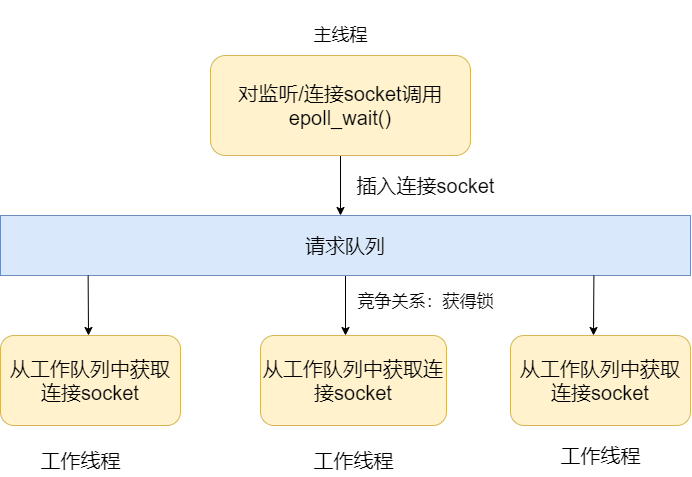

The diagram above was exported from draw.io. Its source (the exported page's mxGraphModel, read from the mxfile embedded in the PNG):
<mxGraphModel dx="981" dy="517" grid="1" gridSize="10" guides="1" tooltips="1" connect="1" arrows="1" fold="1" page="1" pageScale="1" pageWidth="827" pageHeight="1169" math="0" shadow="0">
  <root>
    <mxCell id="0" />
    <mxCell id="1" parent="0" />
    <mxCell id="YpFdNqDeVqqv1Sp9jYLL-11" style="edgeStyle=orthogonalEdgeStyle;rounded=0;orthogonalLoop=1;jettySize=auto;html=1;fontSize=20;" edge="1" parent="1" source="YpFdNqDeVqqv1Sp9jYLL-1" target="YpFdNqDeVqqv1Sp9jYLL-3">
      <mxGeometry relative="1" as="geometry">
        <Array as="points">
          <mxPoint x="395" y="280" />
          <mxPoint x="395" y="280" />
        </Array>
      </mxGeometry>
    </mxCell>
    <mxCell id="YpFdNqDeVqqv1Sp9jYLL-1" value="&lt;font style=&quot;font-size: 20px&quot;&gt;对监听/连接socket调用epoll_wait()&lt;/font&gt;" style="rounded=1;whiteSpace=wrap;html=1;fillColor=#fff2cc;strokeColor=#d6b656;" vertex="1" parent="1">
      <mxGeometry x="260" y="180" width="260" height="100" as="geometry" />
    </mxCell>
    <mxCell id="YpFdNqDeVqqv1Sp9jYLL-2" value="&lt;p style=&quot;line-height: 2.4&quot;&gt;&lt;font style=&quot;font-size: 18px&quot;&gt;主线程&lt;/font&gt;&lt;/p&gt;" style="text;html=1;align=center;verticalAlign=middle;resizable=0;points=[];autosize=1;strokeColor=none;fillColor=none;" vertex="1" parent="1">
      <mxGeometry x="355" y="125" width="70" height="70" as="geometry" />
    </mxCell>
    <mxCell id="YpFdNqDeVqqv1Sp9jYLL-14" style="edgeStyle=orthogonalEdgeStyle;rounded=0;orthogonalLoop=1;jettySize=auto;html=1;fontSize=20;" edge="1" parent="1" source="YpFdNqDeVqqv1Sp9jYLL-3" target="YpFdNqDeVqqv1Sp9jYLL-7">
      <mxGeometry relative="1" as="geometry">
        <Array as="points">
          <mxPoint x="395" y="400" />
          <mxPoint x="395" y="400" />
        </Array>
      </mxGeometry>
    </mxCell>
    <mxCell id="YpFdNqDeVqqv1Sp9jYLL-3" value="请求队列" style="rounded=0;whiteSpace=wrap;html=1;fontSize=20;fillColor=#dae8fc;strokeColor=#6c8ebf;" vertex="1" parent="1">
      <mxGeometry x="50" y="340" width="690" height="60" as="geometry" />
    </mxCell>
    <mxCell id="YpFdNqDeVqqv1Sp9jYLL-5" value="从工作队列中获取连接socket" style="rounded=1;whiteSpace=wrap;html=1;fontSize=20;fillColor=#fff2cc;strokeColor=#d6b656;" vertex="1" parent="1">
      <mxGeometry x="50" y="460" width="180" height="90" as="geometry" />
    </mxCell>
    <mxCell id="YpFdNqDeVqqv1Sp9jYLL-6" value="工作线程" style="text;html=1;align=center;verticalAlign=middle;resizable=0;points=[];autosize=1;strokeColor=none;fillColor=none;fontSize=20;" vertex="1" parent="1">
      <mxGeometry x="80" y="570" width="100" height="30" as="geometry" />
    </mxCell>
    <mxCell id="YpFdNqDeVqqv1Sp9jYLL-7" value="&lt;span&gt;从工作队列中获取连接socket&lt;/span&gt;" style="rounded=1;whiteSpace=wrap;html=1;fontSize=20;fillColor=#fff2cc;strokeColor=#d6b656;" vertex="1" parent="1">
      <mxGeometry x="310" y="460" width="186" height="90" as="geometry" />
    </mxCell>
    <mxCell id="YpFdNqDeVqqv1Sp9jYLL-8" value="工作线程" style="text;html=1;align=center;verticalAlign=middle;resizable=0;points=[];autosize=1;strokeColor=none;fillColor=none;fontSize=20;" vertex="1" parent="1">
      <mxGeometry x="353" y="570" width="100" height="30" as="geometry" />
    </mxCell>
    <mxCell id="YpFdNqDeVqqv1Sp9jYLL-9" value="&lt;span&gt;从工作队列中获取连接socket&lt;/span&gt;" style="rounded=1;whiteSpace=wrap;html=1;fontSize=20;fillColor=#fff2cc;strokeColor=#d6b656;" vertex="1" parent="1">
      <mxGeometry x="560" y="460" width="180" height="90" as="geometry" />
    </mxCell>
    <mxCell id="YpFdNqDeVqqv1Sp9jYLL-10" value="工作线程" style="text;html=1;align=center;verticalAlign=middle;resizable=0;points=[];autosize=1;strokeColor=none;fillColor=none;fontSize=20;" vertex="1" parent="1">
      <mxGeometry x="600" y="565" width="100" height="30" as="geometry" />
    </mxCell>
    <mxCell id="YpFdNqDeVqqv1Sp9jYLL-12" value="插入连接socket" style="text;html=1;align=center;verticalAlign=middle;resizable=0;points=[];autosize=1;strokeColor=none;fillColor=none;fontSize=20;" vertex="1" parent="1">
      <mxGeometry x="400" y="295" width="150" height="30" as="geometry" />
    </mxCell>
    <mxCell id="YpFdNqDeVqqv1Sp9jYLL-13" value="" style="endArrow=classic;html=1;rounded=0;fontSize=20;exitX=0.127;exitY=1;exitDx=0;exitDy=0;exitPerimeter=0;" edge="1" parent="1" source="YpFdNqDeVqqv1Sp9jYLL-3">
      <mxGeometry width="50" height="50" relative="1" as="geometry">
        <mxPoint x="380" y="340" as="sourcePoint" />
        <mxPoint x="138" y="460" as="targetPoint" />
      </mxGeometry>
    </mxCell>
    <mxCell id="YpFdNqDeVqqv1Sp9jYLL-15" value="" style="endArrow=classic;html=1;rounded=0;fontSize=20;exitX=0.86;exitY=1;exitDx=0;exitDy=0;exitPerimeter=0;" edge="1" parent="1" source="YpFdNqDeVqqv1Sp9jYLL-3">
      <mxGeometry width="50" height="50" relative="1" as="geometry">
        <mxPoint x="380" y="450" as="sourcePoint" />
        <mxPoint x="643" y="460" as="targetPoint" />
      </mxGeometry>
    </mxCell>
    <mxCell id="YpFdNqDeVqqv1Sp9jYLL-16" value="&lt;font style=&quot;font-size: 17px&quot;&gt;竞争关系：获得锁&lt;/font&gt;" style="text;html=1;align=center;verticalAlign=middle;resizable=0;points=[];autosize=1;strokeColor=none;fillColor=none;fontSize=20;" vertex="1" parent="1">
      <mxGeometry x="400" y="410" width="150" height="30" as="geometry" />
    </mxCell>
  </root>
</mxGraphModel>